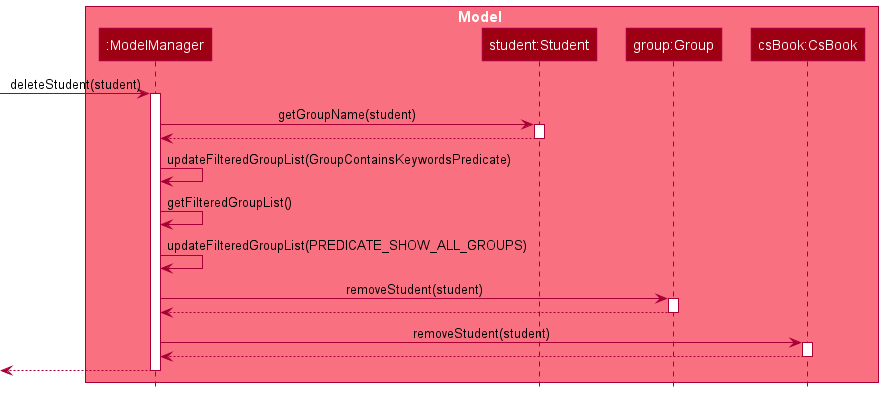

The diagram above was rendered by PlantUML. Its source (embedded in the PNG):
@startuml
!include style.puml


box Model MODEL_COLOR_T1
participant ":ModelManager" as ModelManager MODEL_COLOR
participant "student:Student" as Student MODEL_COLOR
participant "group:Group" as Group MODEL_COLOR
participant "csBook:CsBook" as CsBook MODEL_COLOR
end box

[-> ModelManager : deleteStudent(student)
activate ModelManager
ModelManager -> Student : getGroupName(student)
activate Student
Student --> ModelManager
deactivate Student

ModelManager -> ModelManager : updateFilteredGroupList(GroupContainsKeywordsPredicate)
ModelManager -> ModelManager : getFilteredGroupList()
ModelManager -> ModelManager : updateFilteredGroupList(PREDICATE_SHOW_ALL_GROUPS)

ModelManager -> Group : removeStudent(student)
activate Group
Group --> ModelManager
deactivate Group

ModelManager -> CsBook : removeStudent(student)
activate CsBook
CsBook --> ModelManager
deactivate CsBook
ModelManager -->[
deactivate ModelManager


@enduml